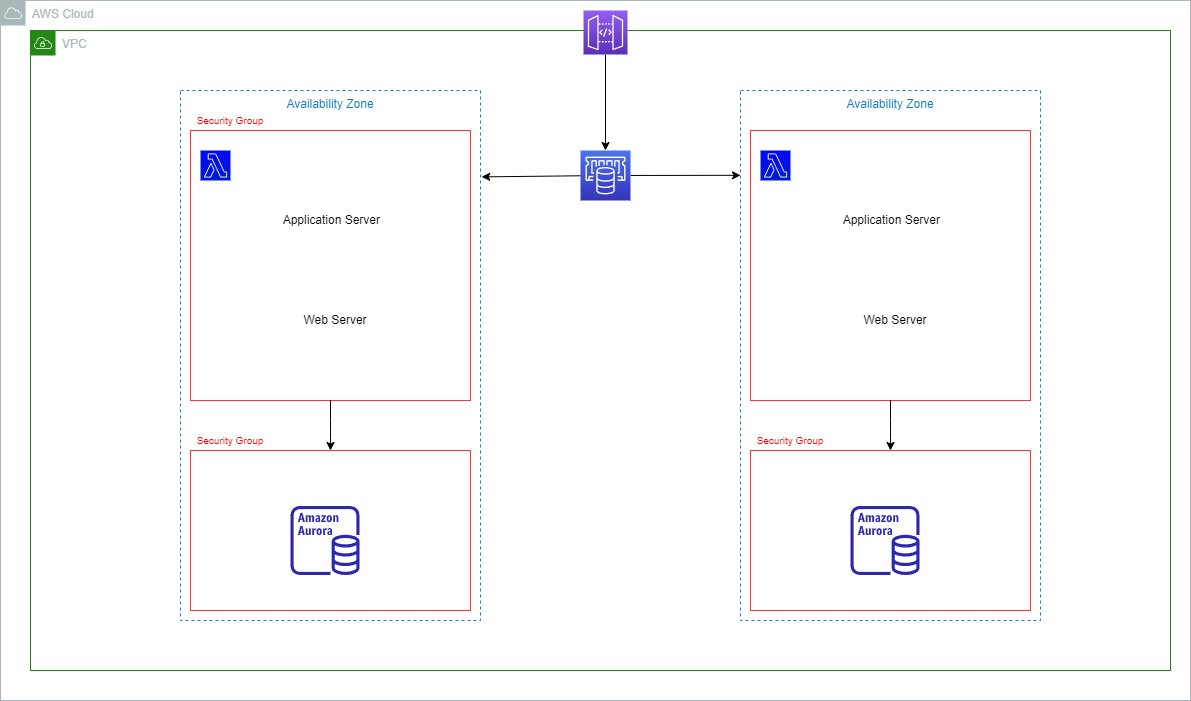

The diagram above was exported from draw.io. Its source (the exported page's mxGraphModel, read from the mxfile embedded in the PNG):
<mxGraphModel dx="1184" dy="671" grid="1" gridSize="10" guides="1" tooltips="1" connect="1" arrows="1" fold="1" page="1" pageScale="1" pageWidth="25000" pageHeight="25000" math="0" shadow="0">
  <root>
    <mxCell id="0" />
    <mxCell id="1" style="locked=1;" parent="0" />
    <object label="Cloud" id="15">
      <mxCell style="locked=1;" parent="0" />
    </object>
    <mxCell id="19" value="AWS Cloud" style="sketch=0;outlineConnect=0;gradientColor=none;html=1;whiteSpace=wrap;fontSize=12;fontStyle=0;shape=mxgraph.aws4.group;grIcon=mxgraph.aws4.group_aws_cloud;strokeColor=#AAB7B8;fillColor=none;verticalAlign=top;align=left;spacingLeft=30;fontColor=#AAB7B8;dashed=0;shadow=0;" parent="15" vertex="1">
      <mxGeometry x="40" y="30" width="1190" height="700" as="geometry" />
    </mxCell>
    <object label="VPC" id="14">
      <mxCell style="locked=1;" parent="0" />
    </object>
    <mxCell id="20" value="VPC" style="points=[[0,0],[0.25,0],[0.5,0],[0.75,0],[1,0],[1,0.25],[1,0.5],[1,0.75],[1,1],[0.75,1],[0.5,1],[0.25,1],[0,1],[0,0.75],[0,0.5],[0,0.25]];outlineConnect=0;gradientColor=none;html=1;whiteSpace=wrap;fontSize=12;fontStyle=0;container=1;pointerEvents=0;collapsible=0;recursiveResize=0;shape=mxgraph.aws4.group;grIcon=mxgraph.aws4.group_vpc;strokeColor=#248814;fillColor=none;verticalAlign=top;align=left;spacingLeft=30;fontColor=#AAB7B8;dashed=0;shadow=0;" parent="14" vertex="1">
      <mxGeometry x="70" y="60" width="1140" height="640" as="geometry" />
    </mxCell>
    <object label="Availability Zone" id="16">
      <mxCell style="locked=1;" parent="0" />
    </object>
    <mxCell id="24" value="Availability Zone" style="fillColor=none;strokeColor=#147EBA;dashed=1;verticalAlign=top;fontStyle=0;fontColor=#147EBA;shadow=0;" parent="16" vertex="1">
      <mxGeometry x="220" y="120" width="300" height="530" as="geometry" />
    </mxCell>
    <mxCell id="25" value="Availability Zone" style="fillColor=none;strokeColor=#147EBA;dashed=1;verticalAlign=top;fontStyle=0;fontColor=#147EBA;shadow=0;" parent="16" vertex="1">
      <mxGeometry x="780" y="120" width="300" height="530" as="geometry" />
    </mxCell>
    <object label="Security Group" id="22">
      <mxCell style="locked=1;" parent="0" />
    </object>
    <mxCell id="37" value="" style="rounded=0;whiteSpace=wrap;html=1;shadow=0;strokeColor=#FF3333;fillColor=none;gradientColor=#0008F7;" parent="22" vertex="1">
      <mxGeometry x="230" y="160" width="280" height="270" as="geometry" />
    </mxCell>
    <mxCell id="39" value="Security Group" style="text;html=1;align=center;verticalAlign=middle;whiteSpace=wrap;rounded=0;shadow=0;fontSize=10;fontColor=#FF0000;" parent="22" vertex="1">
      <mxGeometry x="230" y="140" width="80" height="20" as="geometry" />
    </mxCell>
    <mxCell id="40" value="" style="rounded=0;whiteSpace=wrap;html=1;shadow=0;strokeColor=#FF3333;fillColor=none;gradientColor=#0008F7;" parent="22" vertex="1">
      <mxGeometry x="230" y="480" width="280" height="160" as="geometry" />
    </mxCell>
    <mxCell id="41" value="Security Group" style="text;html=1;align=center;verticalAlign=middle;whiteSpace=wrap;rounded=0;shadow=0;fontSize=10;fontColor=#FF0000;" parent="22" vertex="1">
      <mxGeometry x="230" y="460" width="80" height="20" as="geometry" />
    </mxCell>
    <object label="Lambda" id="21">
      <mxCell style="locked=1;" parent="0" />
    </object>
    <mxCell id="26" value="" style="rounded=1;whiteSpace=wrap;html=1;shadow=0;strokeColor=#FFFFFF;fillColor=default;" parent="21" vertex="1">
      <mxGeometry x="280" y="220" width="180" height="60" as="geometry" />
    </mxCell>
    <mxCell id="28" value="" style="rounded=1;whiteSpace=wrap;html=1;shadow=0;strokeColor=#FFFFFF;fillColor=default;" parent="21" vertex="1">
      <mxGeometry x="280" y="320" width="180" height="60" as="geometry" />
    </mxCell>
    <mxCell id="29" value="" style="rounded=0;whiteSpace=wrap;html=1;shadow=0;strokeColor=#FFFFFF;fillColor=none;" parent="21" vertex="1">
      <mxGeometry x="240" y="180" width="260" height="230" as="geometry" />
    </mxCell>
    <mxCell id="32" value="" style="sketch=0;points=[[0,0,0],[0.25,0,0],[0.5,0,0],[0.75,0,0],[1,0,0],[0,1,0],[0.25,1,0],[0.5,1,0],[0.75,1,0],[1,1,0],[0,0.25,0],[0,0.5,0],[0,0.75,0],[1,0.25,0],[1,0.5,0],[1,0.75,0]];outlineConnect=0;fontColor=#232F3E;gradientColor=#0008F7;gradientDirection=north;fillColor=#001CD0;strokeColor=#ffffff;dashed=0;verticalLabelPosition=bottom;verticalAlign=top;align=center;html=1;fontSize=12;fontStyle=0;aspect=fixed;shape=mxgraph.aws4.resourceIcon;resIcon=mxgraph.aws4.lambda;shadow=0;" parent="21" vertex="1">
      <mxGeometry x="240" y="180" width="30" height="30" as="geometry" />
    </mxCell>
    <mxCell id="34" value="&amp;nbsp;Application Server" style="text;html=1;strokeColor=none;fillColor=none;align=center;verticalAlign=middle;whiteSpace=wrap;rounded=0;shadow=0;" parent="21" vertex="1">
      <mxGeometry x="300" y="235" width="140" height="30" as="geometry" />
    </mxCell>
    <mxCell id="35" value="Web Server" style="text;html=1;strokeColor=none;fillColor=none;align=center;verticalAlign=middle;whiteSpace=wrap;rounded=0;shadow=0;" parent="21" vertex="1">
      <mxGeometry x="320" y="335" width="110" height="30" as="geometry" />
    </mxCell>
    <object label="Database" id="42">
      <mxCell style="locked=1;" parent="0" />
    </object>
    <mxCell id="47" value="" style="rounded=1;whiteSpace=wrap;html=1;shadow=0;strokeColor=#FFFFFF;fontSize=10;fontColor=#FFFFFF;fillColor=none;gradientColor=#0008F7;" parent="42" vertex="1">
      <mxGeometry x="260" y="520" width="220" height="100" as="geometry" />
    </mxCell>
    <mxCell id="50" value="" style="sketch=0;outlineConnect=0;fontColor=#232F3E;gradientColor=none;fillColor=#2E27AD;strokeColor=none;dashed=0;verticalLabelPosition=bottom;verticalAlign=top;align=center;html=1;fontSize=12;fontStyle=0;aspect=fixed;pointerEvents=1;shape=mxgraph.aws4.aurora_instance;shadow=0;" parent="42" vertex="1">
      <mxGeometry x="330" y="535.5" width="69" height="69" as="geometry" />
    </mxCell>
    <mxCell id="23" value="arrow" style="locked=1;" parent="0" />
    <mxCell id="51" value="" style="endArrow=classic;html=1;fontSize=10;fontColor=#FFFFFF;" parent="23" edge="1">
      <mxGeometry width="50" height="50" relative="1" as="geometry">
        <mxPoint x="370" y="430" as="sourcePoint" />
        <mxPoint x="370" y="480" as="targetPoint" />
        <Array as="points">
          <mxPoint x="370" y="460" />
        </Array>
      </mxGeometry>
    </mxCell>
    <mxCell id="59" value="" style="rounded=0;whiteSpace=wrap;html=1;shadow=0;strokeColor=#FF3333;fillColor=none;gradientColor=#0008F7;" parent="23" vertex="1">
      <mxGeometry x="790" y="160" width="280" height="270" as="geometry" />
    </mxCell>
    <mxCell id="60" value="" style="rounded=0;whiteSpace=wrap;html=1;shadow=0;strokeColor=#FF3333;fillColor=none;gradientColor=#0008F7;" parent="23" vertex="1">
      <mxGeometry x="790" y="480" width="280" height="160" as="geometry" />
    </mxCell>
    <mxCell id="61" value="Security Group" style="text;html=1;align=center;verticalAlign=middle;whiteSpace=wrap;rounded=0;shadow=0;fontSize=10;fontColor=#FF0000;" parent="23" vertex="1">
      <mxGeometry x="790" y="460" width="80" height="20" as="geometry" />
    </mxCell>
    <mxCell id="62" value="" style="rounded=1;whiteSpace=wrap;html=1;shadow=0;strokeColor=#FFFFFF;fillColor=default;" parent="23" vertex="1">
      <mxGeometry x="840" y="220" width="180" height="60" as="geometry" />
    </mxCell>
    <mxCell id="63" value="" style="rounded=1;whiteSpace=wrap;html=1;shadow=0;strokeColor=#FFFFFF;fillColor=default;" parent="23" vertex="1">
      <mxGeometry x="840" y="320" width="180" height="60" as="geometry" />
    </mxCell>
    <mxCell id="64" value="" style="rounded=0;whiteSpace=wrap;html=1;shadow=0;strokeColor=#FFFFFF;fillColor=none;" parent="23" vertex="1">
      <mxGeometry x="800" y="180" width="260" height="230" as="geometry" />
    </mxCell>
    <mxCell id="65" value="" style="sketch=0;points=[[0,0,0],[0.25,0,0],[0.5,0,0],[0.75,0,0],[1,0,0],[0,1,0],[0.25,1,0],[0.5,1,0],[0.75,1,0],[1,1,0],[0,0.25,0],[0,0.5,0],[0,0.75,0],[1,0.25,0],[1,0.5,0],[1,0.75,0]];outlineConnect=0;fontColor=#232F3E;gradientColor=#0008F7;gradientDirection=north;fillColor=#001CD0;strokeColor=#ffffff;dashed=0;verticalLabelPosition=bottom;verticalAlign=top;align=center;html=1;fontSize=12;fontStyle=0;aspect=fixed;shape=mxgraph.aws4.resourceIcon;resIcon=mxgraph.aws4.lambda;shadow=0;" parent="23" vertex="1">
      <mxGeometry x="800" y="180" width="30" height="30" as="geometry" />
    </mxCell>
    <mxCell id="66" value="&amp;nbsp;Application Server" style="text;html=1;strokeColor=none;fillColor=none;align=center;verticalAlign=middle;whiteSpace=wrap;rounded=0;shadow=0;" parent="23" vertex="1">
      <mxGeometry x="860" y="235" width="140" height="30" as="geometry" />
    </mxCell>
    <mxCell id="67" value="Web Server" style="text;html=1;strokeColor=none;fillColor=none;align=center;verticalAlign=middle;whiteSpace=wrap;rounded=0;shadow=0;" parent="23" vertex="1">
      <mxGeometry x="880" y="335" width="110" height="30" as="geometry" />
    </mxCell>
    <mxCell id="68" value="" style="rounded=1;whiteSpace=wrap;html=1;shadow=0;strokeColor=#FFFFFF;fontSize=10;fontColor=#FFFFFF;fillColor=none;gradientColor=#0008F7;" parent="23" vertex="1">
      <mxGeometry x="820" y="520" width="220" height="100" as="geometry" />
    </mxCell>
    <mxCell id="69" value="" style="sketch=0;outlineConnect=0;fontColor=#232F3E;gradientColor=none;fillColor=#2E27AD;strokeColor=none;dashed=0;verticalLabelPosition=bottom;verticalAlign=top;align=center;html=1;fontSize=12;fontStyle=0;aspect=fixed;pointerEvents=1;shape=mxgraph.aws4.aurora_instance;shadow=0;" parent="23" vertex="1">
      <mxGeometry x="890" y="535.5" width="69" height="69" as="geometry" />
    </mxCell>
    <mxCell id="70" value="" style="endArrow=classic;html=1;fontSize=10;fontColor=#FFFFFF;" parent="23" edge="1">
      <mxGeometry width="50" height="50" relative="1" as="geometry">
        <mxPoint x="930" y="429.9999999999999" as="sourcePoint" />
        <mxPoint x="930" y="480" as="targetPoint" />
        <Array as="points">
          <mxPoint x="930" y="460" />
        </Array>
      </mxGeometry>
    </mxCell>
    <mxCell id="43" value="Untitled Layer" style="locked=1;" parent="0" />
    <mxCell id="73" style="edgeStyle=none;html=1;entryX=0;entryY=0.16;entryDx=0;entryDy=0;entryPerimeter=0;fontSize=10;fontColor=#FFFFFF;" parent="43" source="71" target="25" edge="1">
      <mxGeometry relative="1" as="geometry" />
    </mxCell>
    <mxCell id="74" style="edgeStyle=none;html=1;entryX=1.004;entryY=0.163;entryDx=0;entryDy=0;entryPerimeter=0;fontSize=10;fontColor=#FFFFFF;" parent="43" source="71" target="24" edge="1">
      <mxGeometry relative="1" as="geometry" />
    </mxCell>
    <mxCell id="71" value="" style="sketch=0;points=[[0,0,0],[0.25,0,0],[0.5,0,0],[0.75,0,0],[1,0,0],[0,1,0],[0.25,1,0],[0.5,1,0],[0.75,1,0],[1,1,0],[0,0.25,0],[0,0.5,0],[0,0.75,0],[1,0.25,0],[1,0.5,0],[1,0.75,0]];outlineConnect=0;fontColor=#232F3E;gradientColor=#4D72F3;gradientDirection=north;fillColor=#3334B9;strokeColor=#ffffff;dashed=0;verticalLabelPosition=bottom;verticalAlign=top;align=center;html=1;fontSize=12;fontStyle=0;aspect=fixed;shape=mxgraph.aws4.resourceIcon;resIcon=mxgraph.aws4.elasticache;shadow=0;" parent="43" vertex="1">
      <mxGeometry x="620" y="180" width="50" height="50" as="geometry" />
    </mxCell>
    <mxCell id="76" style="edgeStyle=none;html=1;fontSize=10;fontColor=#FFFFFF;" parent="43" source="75" target="71" edge="1">
      <mxGeometry relative="1" as="geometry" />
    </mxCell>
    <mxCell id="75" value="" style="sketch=0;points=[[0,0,0],[0.25,0,0],[0.5,0,0],[0.75,0,0],[1,0,0],[0,1,0],[0.25,1,0],[0.5,1,0],[0.75,1,0],[1,1,0],[0,0.25,0],[0,0.5,0],[0,0.75,0],[1,0.25,0],[1,0.5,0],[1,0.75,0]];outlineConnect=0;fontColor=#232F3E;gradientColor=#945DF2;gradientDirection=north;fillColor=#5A30B5;strokeColor=#ffffff;dashed=0;verticalLabelPosition=bottom;verticalAlign=top;align=center;html=1;fontSize=12;fontStyle=0;aspect=fixed;shape=mxgraph.aws4.resourceIcon;resIcon=mxgraph.aws4.api_gateway;shadow=0;" parent="43" vertex="1">
      <mxGeometry x="623" y="40" width="44" height="44" as="geometry" />
    </mxCell>
  </root>
</mxGraphModel>